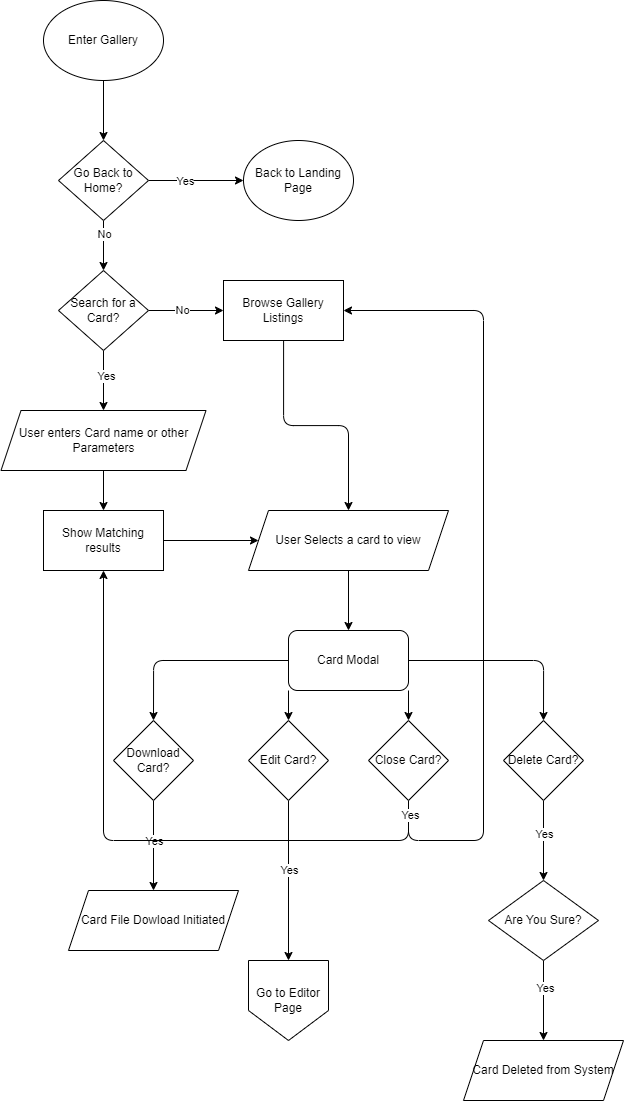

The diagram above was exported from draw.io. Its source (the exported page's mxGraphModel, read from the mxfile embedded in the PNG):
<mxGraphModel dx="1949" dy="1198" grid="1" gridSize="10" guides="1" tooltips="1" connect="1" arrows="1" fold="1" page="1" pageScale="1" pageWidth="850" pageHeight="1100" math="0" shadow="0">
  <root>
    <mxCell id="0" />
    <mxCell id="1" parent="0" />
    <mxCell id="4" value="" style="edgeStyle=none;html=1;" edge="1" parent="1" source="2" target="3">
      <mxGeometry relative="1" as="geometry" />
    </mxCell>
    <mxCell id="2" value="Enter Gallery" style="ellipse;whiteSpace=wrap;html=1;" vertex="1" parent="1">
      <mxGeometry x="120" y="40" width="120" height="80" as="geometry" />
    </mxCell>
    <mxCell id="6" value="" style="edgeStyle=none;html=1;" edge="1" parent="1" source="3" target="5">
      <mxGeometry relative="1" as="geometry" />
    </mxCell>
    <mxCell id="7" value="Yes" style="edgeLabel;html=1;align=center;verticalAlign=middle;resizable=0;points=[];" vertex="1" connectable="0" parent="6">
      <mxGeometry x="-0.2376" y="1" relative="1" as="geometry">
        <mxPoint y="1" as="offset" />
      </mxGeometry>
    </mxCell>
    <mxCell id="12" value="" style="edgeStyle=none;html=1;" edge="1" parent="1" source="3" target="11">
      <mxGeometry relative="1" as="geometry" />
    </mxCell>
    <mxCell id="15" value="No" style="edgeLabel;html=1;align=center;verticalAlign=middle;resizable=0;points=[];" vertex="1" connectable="0" parent="12">
      <mxGeometry x="-0.456" relative="1" as="geometry">
        <mxPoint as="offset" />
      </mxGeometry>
    </mxCell>
    <mxCell id="3" value="Go Back to Home?" style="rhombus;whiteSpace=wrap;html=1;" vertex="1" parent="1">
      <mxGeometry x="135" y="180" width="90" height="80" as="geometry" />
    </mxCell>
    <mxCell id="5" value="Back to Landing Page" style="ellipse;whiteSpace=wrap;html=1;" vertex="1" parent="1">
      <mxGeometry x="320" y="180" width="110" height="80" as="geometry" />
    </mxCell>
    <mxCell id="19" value="" style="edgeStyle=none;html=1;" edge="1" parent="1" source="8" target="18">
      <mxGeometry relative="1" as="geometry" />
    </mxCell>
    <mxCell id="8" value="User enters Card name or other Parameters" style="shape=parallelogram;perimeter=parallelogramPerimeter;whiteSpace=wrap;html=1;fixedSize=1;" vertex="1" parent="1">
      <mxGeometry x="77.5" y="450" width="205" height="60" as="geometry" />
    </mxCell>
    <mxCell id="13" value="" style="edgeStyle=none;html=1;" edge="1" parent="1" source="11" target="8">
      <mxGeometry relative="1" as="geometry" />
    </mxCell>
    <mxCell id="14" value="Yes" style="edgeLabel;html=1;align=center;verticalAlign=middle;resizable=0;points=[];" vertex="1" connectable="0" parent="13">
      <mxGeometry x="-0.1257" y="2" relative="1" as="geometry">
        <mxPoint as="offset" />
      </mxGeometry>
    </mxCell>
    <mxCell id="17" value="" style="edgeStyle=none;html=1;" edge="1" parent="1" source="11" target="16">
      <mxGeometry relative="1" as="geometry" />
    </mxCell>
    <mxCell id="25" value="No" style="edgeLabel;html=1;align=center;verticalAlign=middle;resizable=0;points=[];" vertex="1" connectable="0" parent="17">
      <mxGeometry x="-0.1303" y="1" relative="1" as="geometry">
        <mxPoint as="offset" />
      </mxGeometry>
    </mxCell>
    <mxCell id="11" value="Search for a Card?" style="rhombus;whiteSpace=wrap;html=1;" vertex="1" parent="1">
      <mxGeometry x="135" y="310" width="90" height="80" as="geometry" />
    </mxCell>
    <mxCell id="24" style="edgeStyle=orthogonalEdgeStyle;html=1;" edge="1" parent="1" source="16" target="22">
      <mxGeometry relative="1" as="geometry" />
    </mxCell>
    <mxCell id="16" value="Browse Gallery Listings" style="whiteSpace=wrap;html=1;" vertex="1" parent="1">
      <mxGeometry x="300" y="320" width="120" height="60" as="geometry" />
    </mxCell>
    <mxCell id="23" value="" style="edgeStyle=none;html=1;" edge="1" parent="1" source="18" target="22">
      <mxGeometry relative="1" as="geometry" />
    </mxCell>
    <mxCell id="18" value="Show Matching results" style="whiteSpace=wrap;html=1;" vertex="1" parent="1">
      <mxGeometry x="120" y="550" width="120" height="60" as="geometry" />
    </mxCell>
    <mxCell id="35" value="" style="edgeStyle=none;html=1;" edge="1" parent="1" source="22" target="34">
      <mxGeometry relative="1" as="geometry" />
    </mxCell>
    <mxCell id="22" value="User Selects a card to view" style="shape=parallelogram;perimeter=parallelogramPerimeter;whiteSpace=wrap;html=1;fixedSize=1;" vertex="1" parent="1">
      <mxGeometry x="325" y="550" width="200" height="60" as="geometry" />
    </mxCell>
    <mxCell id="41" style="edgeStyle=orthogonalEdgeStyle;html=1;exitX=0;exitY=0.5;exitDx=0;exitDy=0;entryX=0.5;entryY=0;entryDx=0;entryDy=0;" edge="1" parent="1" source="34" target="37">
      <mxGeometry relative="1" as="geometry">
        <mxPoint x="220" y="699.6666666666667" as="targetPoint" />
      </mxGeometry>
    </mxCell>
    <mxCell id="42" style="edgeStyle=none;html=1;exitX=0;exitY=1;exitDx=0;exitDy=0;entryX=0.5;entryY=0;entryDx=0;entryDy=0;" edge="1" parent="1" source="34" target="36">
      <mxGeometry relative="1" as="geometry" />
    </mxCell>
    <mxCell id="43" style="edgeStyle=none;html=1;exitX=1;exitY=1;exitDx=0;exitDy=0;entryX=0.5;entryY=0;entryDx=0;entryDy=0;" edge="1" parent="1" source="34" target="38">
      <mxGeometry relative="1" as="geometry" />
    </mxCell>
    <mxCell id="44" style="edgeStyle=orthogonalEdgeStyle;html=1;exitX=1;exitY=0.5;exitDx=0;exitDy=0;entryX=0.5;entryY=0;entryDx=0;entryDy=0;" edge="1" parent="1" source="34" target="39">
      <mxGeometry relative="1" as="geometry" />
    </mxCell>
    <mxCell id="34" value="Card Modal" style="rounded=1;whiteSpace=wrap;html=1;" vertex="1" parent="1">
      <mxGeometry x="365" y="670" width="120" height="60" as="geometry" />
    </mxCell>
    <mxCell id="49" value="" style="edgeStyle=none;html=1;" edge="1" parent="1" source="36">
      <mxGeometry relative="1" as="geometry">
        <mxPoint x="365" y="1000" as="targetPoint" />
      </mxGeometry>
    </mxCell>
    <mxCell id="51" value="Yes" style="edgeLabel;html=1;align=center;verticalAlign=middle;resizable=0;points=[];" vertex="1" connectable="0" parent="49">
      <mxGeometry x="-0.1308" relative="1" as="geometry">
        <mxPoint as="offset" />
      </mxGeometry>
    </mxCell>
    <mxCell id="36" value="Edit Card?" style="rhombus;whiteSpace=wrap;html=1;" vertex="1" parent="1">
      <mxGeometry x="325" y="760" width="80" height="80" as="geometry" />
    </mxCell>
    <mxCell id="46" value="" style="edgeStyle=none;html=1;" edge="1" parent="1" source="37" target="45">
      <mxGeometry relative="1" as="geometry" />
    </mxCell>
    <mxCell id="47" value="Yes" style="edgeLabel;html=1;align=center;verticalAlign=middle;resizable=0;points=[];" vertex="1" connectable="0" parent="46">
      <mxGeometry x="-0.3259" y="3" relative="1" as="geometry">
        <mxPoint x="-3" y="9" as="offset" />
      </mxGeometry>
    </mxCell>
    <mxCell id="37" value="Download Card?" style="rhombus;whiteSpace=wrap;html=1;" vertex="1" parent="1">
      <mxGeometry x="190" y="760" width="80" height="80" as="geometry" />
    </mxCell>
    <mxCell id="60" style="edgeStyle=none;html=1;exitX=0.5;exitY=1;exitDx=0;exitDy=0;entryX=0.5;entryY=1;entryDx=0;entryDy=0;" edge="1" parent="1" source="38" target="18">
      <mxGeometry relative="1" as="geometry">
        <Array as="points">
          <mxPoint x="485" y="880" />
          <mxPoint x="180" y="880" />
        </Array>
      </mxGeometry>
    </mxCell>
    <mxCell id="62" style="edgeStyle=none;html=1;exitX=0.5;exitY=1;exitDx=0;exitDy=0;entryX=1;entryY=0.5;entryDx=0;entryDy=0;" edge="1" parent="1" source="38" target="16">
      <mxGeometry relative="1" as="geometry">
        <Array as="points">
          <mxPoint x="485" y="880" />
          <mxPoint x="560" y="880" />
          <mxPoint x="560" y="350" />
        </Array>
      </mxGeometry>
    </mxCell>
    <mxCell id="64" value="Yes" style="edgeLabel;html=1;align=center;verticalAlign=middle;resizable=0;points=[];" vertex="1" connectable="0" parent="62">
      <mxGeometry x="-0.9635" y="1" relative="1" as="geometry">
        <mxPoint as="offset" />
      </mxGeometry>
    </mxCell>
    <mxCell id="38" value="Close Card?" style="rhombus;whiteSpace=wrap;html=1;" vertex="1" parent="1">
      <mxGeometry x="445" y="760" width="80" height="80" as="geometry" />
    </mxCell>
    <mxCell id="55" value="" style="edgeStyle=none;html=1;" edge="1" parent="1" source="39" target="54">
      <mxGeometry relative="1" as="geometry" />
    </mxCell>
    <mxCell id="56" value="Yes" style="edgeLabel;html=1;align=center;verticalAlign=middle;resizable=0;points=[];" vertex="1" connectable="0" parent="55">
      <mxGeometry x="-0.195" relative="1" as="geometry">
        <mxPoint as="offset" />
      </mxGeometry>
    </mxCell>
    <mxCell id="39" value="Delete Card?" style="rhombus;whiteSpace=wrap;html=1;" vertex="1" parent="1">
      <mxGeometry x="580" y="760" width="80" height="80" as="geometry" />
    </mxCell>
    <mxCell id="45" value="Card File Dowload Initiated" style="shape=parallelogram;perimeter=parallelogramPerimeter;whiteSpace=wrap;html=1;fixedSize=1;" vertex="1" parent="1">
      <mxGeometry x="145" y="930" width="170" height="60" as="geometry" />
    </mxCell>
    <mxCell id="50" value="Go to Editor Page" style="shape=offPageConnector;whiteSpace=wrap;html=1;" vertex="1" parent="1">
      <mxGeometry x="325" y="1000" width="80" height="80" as="geometry" />
    </mxCell>
    <mxCell id="58" value="" style="edgeStyle=none;html=1;" edge="1" parent="1" source="54" target="57">
      <mxGeometry relative="1" as="geometry" />
    </mxCell>
    <mxCell id="59" value="Yes" style="edgeLabel;html=1;align=center;verticalAlign=middle;resizable=0;points=[];" vertex="1" connectable="0" parent="58">
      <mxGeometry x="-0.3283" y="1" relative="1" as="geometry">
        <mxPoint as="offset" />
      </mxGeometry>
    </mxCell>
    <mxCell id="54" value="Are You Sure?" style="rhombus;whiteSpace=wrap;html=1;" vertex="1" parent="1">
      <mxGeometry x="565" y="920" width="110" height="80" as="geometry" />
    </mxCell>
    <mxCell id="57" value="Card Deleted from System" style="shape=parallelogram;perimeter=parallelogramPerimeter;whiteSpace=wrap;html=1;fixedSize=1;" vertex="1" parent="1">
      <mxGeometry x="540" y="1080" width="160" height="60" as="geometry" />
    </mxCell>
  </root>
</mxGraphModel>